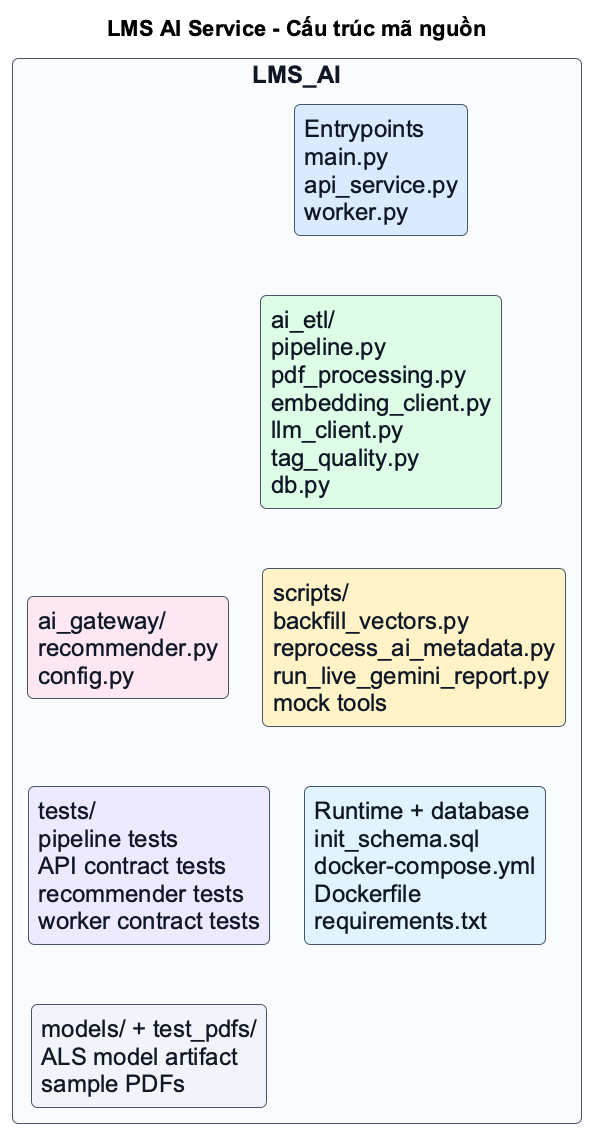

The diagram above was rendered by PlantUML. Its source (embedded in the PNG):
@startuml
' LMS AI source structure - readable report diagram
!theme plain
title LMS AI Service - Cấu trúc mã nguồn

skinparam shadowing false
skinparam roundcorner 12
skinparam BackgroundColor #FFFFFF
skinparam defaultFontName Arial
skinparam defaultFontSize 24
skinparam rectangle {
  FontSize 24
  FontColor #111827
  BorderColor #475569
}

rectangle "LMS_AI" as root #F8FAFC {
  rectangle "Entrypoints\nmain.py\napi_service.py\nworker.py" as entry #DBEAFE
  rectangle "ai_etl/\npipeline.py\npdf_processing.py\nembedding_client.py\nllm_client.py\ntag_quality.py\ndb.py" as etl #DCFCE7
  rectangle "ai_gateway/\nrecommender.py\nconfig.py" as gateway #FCE7F3
  rectangle "scripts/\nbackfill_vectors.py\nreprocess_ai_metadata.py\nrun_live_gemini_report.py\nmock tools" as scripts #FEF3C7
  rectangle "tests/\npipeline tests\nAPI contract tests\nrecommender tests\nworker contract tests" as tests #EDE9FE
  rectangle "Runtime + database\ninit_schema.sql\ndocker-compose.yml\nDockerfile\nrequirements.txt" as runtime #E0F2FE
  rectangle "models/ + test_pdfs/\nALS model artifact\nsample PDFs" as data #F1F5F9
}

entry -[hidden]down- etl
entry -[hidden]right- etl
gateway -[hidden]right- scripts
tests -[hidden]right- runtime
entry -[hidden]down- gateway
etl -[hidden]down- scripts
gateway -[hidden]down- tests
scripts -[hidden]down- runtime
tests -[hidden]down- data
@enduml